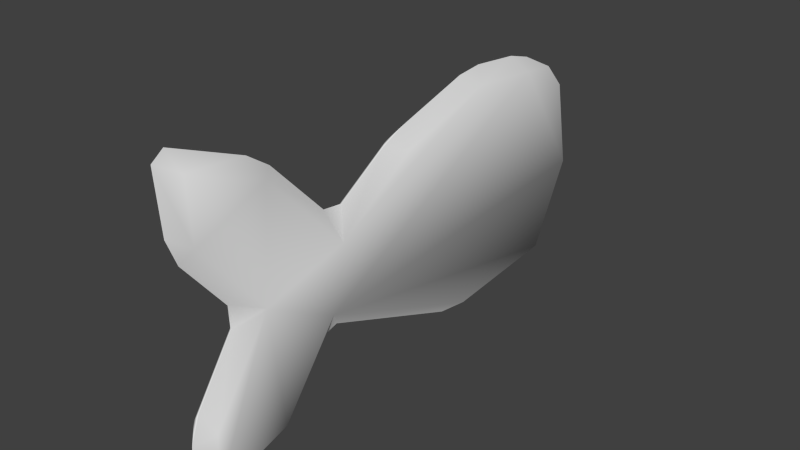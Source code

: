 # Source: fish.blend  (saved by Blender 2.69.0; exported with 4.5.12 LTS)
import bpy
from mathutils import Matrix  # noqa: F401  (used for matrix-valued properties, if any)

bpy.ops.wm.read_factory_settings(use_empty=True)
scene = bpy.context.scene
scene.name = 'Scene'

# ---- collections
col_collection_1 = bpy.data.collections.new('Collection 1'); scene.collection.children.link(col_collection_1)

# ---- materials (node trees are filled in below, after node groups)
mat_material_001 = bpy.data.materials.new('Material.001')
mat_material_001.alpha_threshold = 0.0
mat_material_001.roughness = 0.5
mat_material_001.specular_intensity = 0.0
mat_material_001.line_color = (0.0, 0.0, 0.0, 1.0)

# ---- material node trees

# ---- world
world_world = bpy.data.worlds.new('World'); scene.world = world_world
world_world.color = (0.05088, 0.05088, 0.05088)
world_world.use_sun_shadow = False
world_world.sun_shadow_jitter_overblur = 0.0
world_world.cycles.sampling_method = 'MANUAL'
world_world.cycles.sample_map_resolution = 256

# ---- meshes
me_plane = bpy.data.meshes.new('Plane')
me_plane.from_pydata([(0.9322, -1.287, -0.068), (0.9808, -1.227, -0.068), (0.9069, -1.217, -2.233e-09), (-0.5196, -1.255, -0.068), (-0.4779, -1.312, -0.068), (-0.4404, -1.241, -3.203e-08), (0.7114, 0.9198, 1.383e-08), (0.7817, 0.8949, -0.068), (0.7158, 0.9943, -0.068), (-0.2837, 0.4089, -4.482e-08), (-0.3458, 0.4702, -0.068), (-0.3335, 0.3373, -0.068), (-0.006137, -0.4216, -0.068), (-0.01903, -0.5263, -0.068), (0.117, -0.4899, -7.852e-08), (-0.299, -0.7952, -0.068), (-0.3742, -0.9051, -0.068), (-0.2907, -0.8815, -4.526e-08), (-0.1392, -0.08171, -5.654e-08), (-0.221, -0.04469, -0.068), (-0.1657, -0.1675, -0.068), (0.5562, -0.5764, -0.068), (0.5269, -0.4719, -0.068), (0.4201, -0.5583, 3.54e-08), (0.8072, 0.2438, -0.068), (0.8262, 0.3748, -0.068), (0.7629, 0.3171, 8.483e-09), (0.7979, -0.8456, 8.83e-09), (0.876, -0.8702, -0.068), (0.8027, -0.7638, -0.068), (-0.08884, 1.119, -0.068), (-0.1858, 1.045, -0.068), (-0.1096, 1.045, 1.267e-08), (0.2236, -0.9155, -1.491e-08), (0.1742, -1.043, -0.068), (0.2835, -1.038, -0.068), (-0.1543, -1.22, -2.949e-08), (-0.1959, -1.291, -0.068), (-0.07519, -1.244, -0.068), (0.5573, -1.223, -0.068), (0.6814, -1.267, -0.068), (0.6369, -1.195, -6.896e-09), (-0.283, 0.8493, -0.068), (-0.3202, 0.7208, -0.068), (-0.2469, 0.7692, -1.108e-08), (0.3152, 1.128, 1.297e-08), (0.3859, 1.168, -0.068), (0.259, 1.186, -0.068), (0.9069, -1.217, -0.136), (0.9808, -1.227, -0.068), (0.9322, -1.287, -0.068), (-0.4404, -1.241, -0.136), (-0.4779, -1.312, -0.068), (-0.5196, -1.255, -0.068), (0.7158, 0.9943, -0.068), (0.7817, 0.8949, -0.068), (0.7114, 0.9198, -0.136), (-0.3335, 0.3373, -0.068), (-0.3458, 0.4702, -0.068), (-0.2837, 0.4089, -0.136), (0.117, -0.4899, -0.136), (-0.01903, -0.5263, -0.068), (-0.006137, -0.4216, -0.068), (-0.2907, -0.8815, -0.136), (-0.3742, -0.9051, -0.068), (-0.299, -0.7952, -0.068), (-0.1657, -0.1675, -0.068), (-0.221, -0.04469, -0.068), (-0.1392, -0.08171, -0.136), (0.4201, -0.5583, -0.136), (0.5269, -0.4719, -0.068), (0.5562, -0.5764, -0.068), (0.7629, 0.3171, -0.136), (0.8262, 0.3748, -0.068), (0.8072, 0.2438, -0.068), (0.8027, -0.7638, -0.068), (0.876, -0.8702, -0.068), (0.7979, -0.8456, -0.136), (-0.1096, 1.045, -0.136), (-0.1858, 1.045, -0.068), (-0.08884, 1.119, -0.068), (0.2835, -1.038, -0.068), (0.1742, -1.043, -0.068), (0.2236, -0.9155, -0.136), (-0.07519, -1.244, -0.068), (-0.1959, -1.291, -0.068), (-0.1543, -1.22, -0.136), (0.6369, -1.195, -0.136), (0.6814, -1.267, -0.068), (0.5573, -1.223, -0.068), (-0.2469, 0.7692, -0.136), (-0.3202, 0.7208, -0.068), (-0.283, 0.8493, -0.068), (0.259, 1.186, -0.068), (0.3859, 1.168, -0.068), (0.3152, 1.128, -0.136)], [], [(0, 40, 88, 50), (7, 25, 73, 55), (19, 11, 57, 67), (37, 4, 52, 85), (46, 8, 54, 94), (12, 20, 66, 62), (21, 29, 75, 71), (15, 13, 61, 65), (3, 16, 64, 53), (30, 47, 93, 80), (24, 22, 70, 74), (10, 43, 91, 58), (28, 1, 49, 76), (39, 35, 81, 89), (63, 60, 68, 59, 90, 78, 95, 56, 72, 69, 77, 48, 87, 83, 86, 51), (34, 38, 84, 82), (42, 31, 79, 92), (0, 1, 2), (3, 4, 5), (6, 7, 8), (9, 10, 11), (12, 13, 14), (15, 16, 17), (18, 19, 20), (21, 22, 23), (24, 25, 26), (27, 28, 29), (30, 31, 32), (33, 34, 35), (36, 37, 38), (39, 40, 41), (42, 43, 44), (45, 46, 47), (48, 49, 50), (51, 52, 53), (54, 55, 56), (57, 58, 59), (60, 61, 62), (63, 64, 65), (66, 67, 68), (69, 70, 71), (72, 73, 74), (75, 76, 77), (78, 79, 80), (81, 82, 83), (84, 85, 86), (87, 88, 89), (90, 91, 92), (93, 94, 95), (36, 5, 4, 37), (43, 10, 9, 44), (16, 3, 5, 17), (25, 7, 6, 26), (18, 9, 11, 19), (17, 14, 13, 15), (20, 12, 14, 18), (27, 2, 1, 28), (26, 23, 22, 24), (29, 21, 23, 27), (45, 6, 8, 46), (40, 0, 2, 41), (38, 34, 33, 36), (41, 33, 35, 39), (44, 32, 31, 42), (47, 30, 32, 45), (85, 52, 51, 86), (90, 59, 58, 91), (63, 51, 53, 64), (72, 56, 55, 73), (67, 57, 59, 68), (65, 61, 60, 63), (68, 60, 62, 66), (76, 49, 48, 77), (74, 70, 69, 72), (77, 69, 71, 75), (94, 54, 56, 95), (87, 48, 50, 88), (86, 83, 82, 84), (89, 81, 83, 87), (92, 79, 78, 90), (95, 78, 80, 93), (0, 50, 49, 1), (3, 53, 52, 4), (7, 55, 54, 8), (10, 58, 57, 11), (12, 62, 61, 13), (15, 65, 64, 16), (19, 67, 66, 20), (21, 71, 70, 22), (24, 74, 73, 25), (28, 76, 75, 29), (30, 80, 79, 31), (34, 82, 81, 35), (37, 85, 84, 38), (39, 89, 88, 40), (42, 92, 91, 43), (46, 94, 93, 47), (5, 36, 33, 41, 2, 27, 23, 26, 6, 45, 32, 44, 9, 18, 14, 17)])
me_plane.polygons.foreach_set('use_smooth', [True] * 98)
_uv = me_plane.uv_layers.new(name='UVMap')
_uv.uv.foreach_set('vector', [0.6922, 0.4545, 0.6922, 0.5155, 0.6922, 0.5155, 0.6922, 0.4545, 0.6922, 0.1376, 0.6922, 0.2642, 0.6922, 0.2642, 0.6922, 0.1376, 0.6591, 0.2353, 0.6591, 0.3318, 0.6591, 0.3318, 0.6591, 0.2353, 0.6922, 0.7293, 0.6922, 0.798, 0.6922, 0.798, 0.6922, 0.7293, 0.7253, 0.3123, 0.7253, 0.246, 0.7253, 0.246, 0.7253, 0.3123, 0.6591, 0.1354, 0.6591, 0.2034, 0.6591, 0.2034, 0.6591, 0.1354, 0.7252, 0.4545, 0.7253, 0.5099, 0.7253, 0.5099, 0.7252, 0.4545, 0.09179, 0.4586, 0.09178, 0.2207, 0.09179, 0.2207, 0.09179, 0.4586, 0.6756, 0.5102, 0.6756, 0.5873, 0.6756, 0.5873, 0.6756, 0.5102, 0.7253, 0.427, 0.7253, 0.3409, 0.7253, 0.3409, 0.7253, 0.427, 0.6922, 0.2948, 0.692, 0.4545, 0.692, 0.4545, 0.6922, 0.2948, 0.6591, 0.3641, 0.6591, 0.4229, 0.6591, 0.4229, 0.6591, 0.3641, 0.7254, 0.5386, 0.7254, 0.6286, 0.7254, 0.6286, 0.7254, 0.5386, 0.6922, 0.5456, 0.6922, 0.6116, 0.6922, 0.6116, 0.6922, 0.5456, 0.5348, 0.3178, 0.4415, 0.2167, 0.3413, 0.2773, 0.2216, 0.3103, 0.1343, 0.2998, 0.06785, 0.2651, 0.04969, 0.1613, 0.1019, 0.06576, 0.2484, 0.0559, 0.4594, 0.1433, 0.5308, 0.05253, 0.6214, 0.02763, 0.6149, 0.09329, 0.5453, 0.1927, 0.6175, 0.286, 0.6215, 0.3558, 0.6922, 0.6382, 0.6922, 0.6997, 0.6922, 0.6997, 0.6922, 0.6382, 0.6591, 0.452, 0.6591, 0.4945, 0.6591, 0.4945, 0.6591, 0.452, 0.9603, 0.9479, 0.946, 0.96, 0.9418, 0.942, 0.9461, 0.5946, 0.9603, 0.6045, 0.9419, 0.6139, 0.7088, 0.1286, 0.6922, 0.1376, 0.6922, 0.1109, 0.6756, 0.3467, 0.6591, 0.3641, 0.6591, 0.3318, 0.7461, 0.7233, 0.7715, 0.7197, 0.7619, 0.7529, 0.8355, 0.6503, 0.8619, 0.6315, 0.8552, 0.6519, 0.6756, 0.2227, 0.6591, 0.2353, 0.6591, 0.2034, 0.7861, 0.8595, 0.7607, 0.8529, 0.7798, 0.8264, 0.6922, 0.2948, 0.6922, 0.2642, 0.7088, 0.2753, 0.7419, 0.5293, 0.7254, 0.5386, 0.7253, 0.5099, 0.7253, 0.427, 0.7253, 0.4545, 0.7088, 0.4366, 0.8657, 0.777, 0.8977, 0.7645, 0.897, 0.7911, 0.7088, 0.7189, 0.6922, 0.7293, 0.6922, 0.6997, 0.6922, 0.5456, 0.6922, 0.5155, 0.7088, 0.5261, 0.6591, 0.452, 0.6591, 0.4229, 0.6756, 0.4313, 0.7088, 0.3315, 0.7253, 0.3123, 0.7253, 0.3409, 0.6214, 0.02763, 0.6255, 0.009618, 0.6398, 0.02172, 0.6215, 0.3558, 0.6398, 0.3652, 0.6257, 0.3751, 0.6922, 0.1109, 0.6922, 0.1376, 0.6756, 0.1286, 0.6591, 0.3318, 0.6591, 0.3641, 0.6425, 0.3467, 0.4415, 0.2167, 0.4511, 0.25, 0.4257, 0.2464, 0.5348, 0.3178, 0.5414, 0.3381, 0.5151, 0.3193, 0.6591, 0.2034, 0.6591, 0.2353, 0.6425, 0.2227, 0.4594, 0.1433, 0.4402, 0.1168, 0.4657, 0.1101, 0.6756, 0.2753, 0.6922, 0.2642, 0.6922, 0.2948, 0.7253, 0.5099, 0.7254, 0.5386, 0.7088, 0.5293, 0.7419, 0.4366, 0.7253, 0.4545, 0.7253, 0.427, 0.5766, 0.1786, 0.5772, 0.2052, 0.5453, 0.1927, 0.6922, 0.6997, 0.6922, 0.7293, 0.6756, 0.7189, 0.6756, 0.5261, 0.6922, 0.5155, 0.6922, 0.5456, 0.6425, 0.4313, 0.6591, 0.4229, 0.6591, 0.452, 0.7253, 0.3409, 0.7253, 0.3123, 0.7419, 0.3315, 0.938, 0.6836, 0.9419, 0.6139, 0.9603, 0.6045, 0.9564, 0.6732, 0.4675, 0.6519, 0.5282, 0.6445, 0.542, 0.6593, 0.4547, 0.6699, 0.8619, 0.6315, 0.9461, 0.5946, 0.9419, 0.6139, 0.8552, 0.6519, 0.5565, 0.9295, 0.43, 0.921, 0.4224, 0.9039, 0.5689, 0.9138, 0.6617, 0.6923, 0.542, 0.6593, 0.5605, 0.6469, 0.6537, 0.6726, 0.8552, 0.6519, 0.7619, 0.7529, 0.7715, 0.7197, 0.8355, 0.6503, 0.6838, 0.6856, 0.7461, 0.7233, 0.7619, 0.7529, 0.6617, 0.6923, 0.7419, 0.5293, 0.7419, 0.623, 0.7254, 0.6286, 0.7254, 0.5386, 0.5689, 0.9138, 0.7798, 0.8264, 0.7607, 0.8529, 0.5882, 0.9243, 0.8327, 0.9187, 0.7861, 0.8595, 0.7798, 0.8264, 0.8512, 0.9171, 0.3701, 0.8084, 0.4224, 0.9039, 0.4056, 0.9054, 0.3621, 0.8258, 0.9543, 0.8869, 0.9603, 0.9479, 0.9418, 0.942, 0.9353, 0.8764, 0.9453, 0.7028, 0.8977, 0.7645, 0.8657, 0.777, 0.938, 0.6836, 0.9353, 0.8764, 0.8657, 0.777, 0.897, 0.7911, 0.9432, 0.8569, 0.4547, 0.6699, 0.3883, 0.7045, 0.3894, 0.686, 0.4365, 0.6615, 0.7253, 0.3409, 0.7253, 0.427, 0.7088, 0.4366, 0.7088, 0.3315, 0.636, 0.2964, 0.6398, 0.3652, 0.6215, 0.3558, 0.6175, 0.286, 0.1343, 0.2998, 0.2216, 0.3103, 0.2078, 0.3251, 0.1471, 0.3178, 0.5348, 0.3178, 0.6215, 0.3558, 0.6257, 0.3751, 0.5414, 0.3381, 0.6756, 0.2753, 0.6756, 0.1286, 0.6922, 0.1376, 0.6922, 0.2642, 0.3333, 0.297, 0.2401, 0.3227, 0.2216, 0.3103, 0.3413, 0.2773, 0.5151, 0.3193, 0.4511, 0.25, 0.4415, 0.2167, 0.5348, 0.3178, 0.3413, 0.2773, 0.4415, 0.2167, 0.4257, 0.2464, 0.3633, 0.2841, 0.7254, 0.5386, 0.7254, 0.6286, 0.7088, 0.623, 0.7088, 0.5293, 0.2678, 0.04538, 0.4402, 0.1168, 0.4594, 0.1433, 0.2484, 0.0559, 0.5308, 0.05253, 0.4594, 0.1433, 0.4657, 0.1101, 0.5123, 0.05093, 0.0417, 0.1438, 0.08519, 0.06431, 0.1019, 0.06576, 0.04969, 0.1613, 0.6149, 0.09329, 0.6214, 0.02763, 0.6398, 0.02172, 0.6338, 0.08272, 0.6175, 0.286, 0.5453, 0.1927, 0.5772, 0.2052, 0.6249, 0.2668, 0.6227, 0.1127, 0.5766, 0.1786, 0.5453, 0.1927, 0.6149, 0.09329, 0.116, 0.3082, 0.06897, 0.2836, 0.06785, 0.2651, 0.1343, 0.2998, 0.7419, 0.3315, 0.7419, 0.4366, 0.7253, 0.427, 0.7253, 0.3409, 0.04435, 0.1109, 0.04435, 0.1109, 0.04435, 0.1109, 0.04435, 0.1109, 0.6756, 0.5102, 0.6756, 0.5102, 0.6756, 0.4945, 0.6756, 0.4945, 0.6922, 0.1376, 0.6922, 0.1376, 0.6922, 0.1109, 0.6922, 0.1109, 0.6591, 0.3641, 0.6591, 0.3641, 0.6591, 0.3318, 0.6591, 0.3318, 0.6591, 0.1354, 0.6591, 0.1354, 0.6591, 0.1109, 0.6591, 0.1109, 0.04435, 0.1109, 0.04435, 0.1109, 0.04435, 0.1109, 0.04435, 0.1109, 0.6591, 0.2353, 0.6591, 0.2353, 0.6591, 0.2034, 0.6591, 0.2034, 0.04435, 0.1109, 0.04435, 0.1109, 0.04435, 0.1109, 0.04435, 0.1109, 0.6922, 0.2948, 0.6922, 0.2948, 0.6922, 0.2642, 0.6922, 0.2642, 0.7254, 0.5386, 0.7254, 0.5386, 0.7253, 0.5099, 0.7253, 0.5099, 0.04435, 0.1109, 0.04435, 0.1109, 0.04435, 0.1109, 0.04435, 0.1109, 0.6922, 0.6382, 0.6922, 0.6382, 0.6922, 0.6116, 0.6922, 0.6116, 0.6922, 0.7293, 0.6922, 0.7293, 0.6922, 0.6997, 0.6922, 0.6997, 0.6922, 0.5456, 0.6922, 0.5456, 0.6922, 0.5155, 0.6922, 0.5155, 0.6591, 0.452, 0.6591, 0.452, 0.6591, 0.4229, 0.6591, 0.4229, 0.7253, 0.3123, 0.7253, 0.3123, 0.7253, 0.3409, 0.7253, 0.3409, 0.9419, 0.6139, 0.938, 0.6836, 0.8657, 0.777, 0.9353, 0.8764, 0.9418, 0.942, 0.8512, 0.9171, 0.7798, 0.8264, 0.5689, 0.9138, 0.4224, 0.9039, 0.3701, 0.8084, 0.3883, 0.7045, 0.4547, 0.6699, 0.542, 0.6593, 0.6617, 0.6923, 0.7619, 0.7529, 0.8552, 0.6519])
me_plane.materials.append(mat_material_001)
me_plane.use_remesh_preserve_volume = False
me_plane.use_remesh_preserve_attributes = False
me_plane.use_mirror_vertex_groups = False
me_plane.update()

# ---- objects
ob_plane = bpy.data.objects.new('Plane', me_plane)

# ---- transforms, parenting, visibility, modifiers, constraints
ob_plane.location = (0.0, 0.0, 0.0)
ob_plane.rotation_euler = (0.0, 1.571, 0.0)
ob_plane.lineart.crease_threshold = 0.0

# ---- collection membership
col_collection_1.objects.link(ob_plane)

# ---- scene / render settings (as saved in the file)
scene.frame_start = 1; scene.frame_end = 250; scene.frame_set(250)
scene.render.engine = 'BLENDER_EEVEE_NEXT'
scene.render.image_settings.compression = 90
scene.render.resolution_percentage = 50
scene.render.dither_intensity = 0.0
scene.cycles.use_denoising = False
scene.cycles.samples = 10
scene.cycles.sampling_pattern = 'TABULATED_SOBOL'
scene.cycles.light_sampling_threshold = 0.0
scene.cycles.use_adaptive_sampling = False
scene.cycles.use_light_tree = False
scene.cycles.blur_glossy = 0.0
scene.cycles.volume_bounces = 1
scene.cycles.pixel_filter_type = 'GAUSSIAN'
scene.cycles.sample_clamp_indirect = 0.0
scene.view_settings.view_transform = 'Standard'
bpy.context.view_layer.update()

# ---- added for rendering (the .blend has no active camera and no usable light): camera, sun
cam_auto = bpy.data.cameras.new('AutoCamera')
cam_auto.lens = 50.0
cam_auto.sensor_width = 36.0
cam_auto.clip_end = 1000.0
ob_auto_camera = bpy.data.objects.new('AutoCamera', cam_auto)
scene.collection.objects.link(ob_auto_camera)
ob_auto_camera.location = (2.63146, -3.30242, 1.92892)
ob_auto_camera.rotation_euler = (1.09748, -7.21219e-08, 0.694738)
scene.camera = ob_auto_camera
light_auto_sun = bpy.data.lights.new('AutoSun', 'SUN')
light_auto_sun.energy = 3.0
light_auto_sun.angle = 0.0523599
ob_auto_sun = bpy.data.objects.new('AutoSun', light_auto_sun)
scene.collection.objects.link(ob_auto_sun)
ob_auto_sun.rotation_euler = (0.872665, 0.174533, 0.523599)
bpy.context.view_layer.update()
